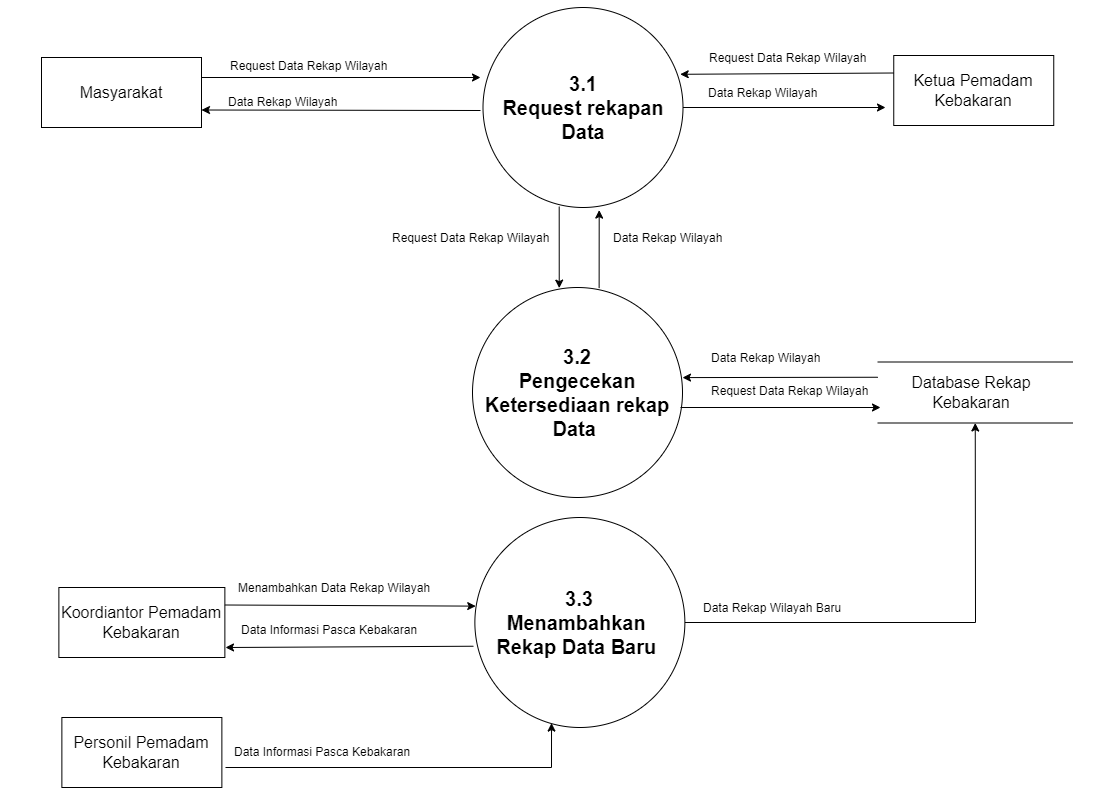

The diagram above was exported from draw.io. Its source (the exported page's mxGraphModel, read from the mxfile embedded in the PNG):
<mxGraphModel dx="2939" dy="-2169" grid="1" gridSize="10" guides="1" tooltips="1" connect="1" arrows="1" fold="1" page="1" pageScale="1" pageWidth="850" pageHeight="1100" math="0" shadow="0">
  <root>
    <mxCell id="0" />
    <mxCell id="1" parent="0" />
    <mxCell id="yVgdpzE_WAIxzGmi6JlL-1" value="&lt;b style=&quot;font-size: 20px&quot;&gt;3.1&lt;br&gt;Request rekapan Data&lt;br&gt;&lt;/b&gt;" style="ellipse;whiteSpace=wrap;html=1;aspect=fixed;" vertex="1" parent="1">
      <mxGeometry x="297.5" y="3720" width="200" height="200" as="geometry" />
    </mxCell>
    <mxCell id="yVgdpzE_WAIxzGmi6JlL-2" value="&lt;span style=&quot;font-size: 16px&quot;&gt;Koordiantor Pemadam Kebakaran&lt;/span&gt;" style="rounded=0;whiteSpace=wrap;html=1;" vertex="1" parent="1">
      <mxGeometry x="-126.63" y="4300" width="166" height="70" as="geometry" />
    </mxCell>
    <mxCell id="yVgdpzE_WAIxzGmi6JlL-3" value="" style="shape=partialRectangle;whiteSpace=wrap;html=1;left=0;right=0;fillColor=none;fontSize=8;" vertex="1" parent="1">
      <mxGeometry x="692.25" y="4074.5" width="195" height="61" as="geometry" />
    </mxCell>
    <mxCell id="yVgdpzE_WAIxzGmi6JlL-4" value="&lt;font style=&quot;font-size: 16px&quot;&gt;Database Rekap Kebakaran&lt;/font&gt;" style="text;html=1;strokeColor=none;fillColor=none;align=center;verticalAlign=middle;whiteSpace=wrap;rounded=0;fontSize=16;" vertex="1" parent="1">
      <mxGeometry x="697.25" y="4092.5" width="178" height="25" as="geometry" />
    </mxCell>
    <mxCell id="yVgdpzE_WAIxzGmi6JlL-5" value="" style="endArrow=classic;html=1;rounded=0;" edge="1" parent="1">
      <mxGeometry width="50" height="50" relative="1" as="geometry">
        <mxPoint x="15" y="3790" as="sourcePoint" />
        <mxPoint x="295" y="3790" as="targetPoint" />
      </mxGeometry>
    </mxCell>
    <mxCell id="yVgdpzE_WAIxzGmi6JlL-6" value="&lt;b style=&quot;font-size: 20px&quot;&gt;3.2&lt;br&gt;Pengecekan Ketersediaan rekap Data&amp;nbsp;&lt;br&gt;&lt;/b&gt;" style="ellipse;whiteSpace=wrap;html=1;aspect=fixed;" vertex="1" parent="1">
      <mxGeometry x="287" y="4000" width="210" height="210" as="geometry" />
    </mxCell>
    <mxCell id="yVgdpzE_WAIxzGmi6JlL-7" value="" style="endArrow=classic;html=1;rounded=0;" edge="1" parent="1">
      <mxGeometry width="50" height="50" relative="1" as="geometry">
        <mxPoint x="495" y="4120" as="sourcePoint" />
        <mxPoint x="695" y="4120" as="targetPoint" />
      </mxGeometry>
    </mxCell>
    <mxCell id="yVgdpzE_WAIxzGmi6JlL-8" value="" style="endArrow=classic;html=1;rounded=0;exitX=0;exitY=0.25;exitDx=0;exitDy=0;entryX=1;entryY=0.429;entryDx=0;entryDy=0;entryPerimeter=0;" edge="1" parent="1" source="yVgdpzE_WAIxzGmi6JlL-3" target="yVgdpzE_WAIxzGmi6JlL-6">
      <mxGeometry width="50" height="50" relative="1" as="geometry">
        <mxPoint x="625" y="4120" as="sourcePoint" />
        <mxPoint x="505" y="4120" as="targetPoint" />
      </mxGeometry>
    </mxCell>
    <mxCell id="yVgdpzE_WAIxzGmi6JlL-9" value="" style="endArrow=classic;html=1;rounded=0;entryX=0.5;entryY=1;entryDx=0;entryDy=0;" edge="1" parent="1" source="yVgdpzE_WAIxzGmi6JlL-18" target="yVgdpzE_WAIxzGmi6JlL-3">
      <mxGeometry width="50" height="50" relative="1" as="geometry">
        <mxPoint x="495" y="4390" as="sourcePoint" />
        <mxPoint x="735" y="4330" as="targetPoint" />
        <Array as="points">
          <mxPoint x="790" y="4335" />
        </Array>
      </mxGeometry>
    </mxCell>
    <mxCell id="yVgdpzE_WAIxzGmi6JlL-10" value="" style="endArrow=classic;html=1;rounded=0;entryX=1;entryY=0.75;entryDx=0;entryDy=0;" edge="1" parent="1" target="yVgdpzE_WAIxzGmi6JlL-12">
      <mxGeometry width="50" height="50" relative="1" as="geometry">
        <mxPoint x="295" y="3823" as="sourcePoint" />
        <mxPoint x="105" y="3850" as="targetPoint" />
      </mxGeometry>
    </mxCell>
    <mxCell id="yVgdpzE_WAIxzGmi6JlL-11" value="" style="endArrow=classic;html=1;rounded=0;exitX=0.381;exitY=0.995;exitDx=0;exitDy=0;exitPerimeter=0;entryX=0.413;entryY=0.003;entryDx=0;entryDy=0;entryPerimeter=0;" edge="1" parent="1" source="yVgdpzE_WAIxzGmi6JlL-1" target="yVgdpzE_WAIxzGmi6JlL-6">
      <mxGeometry width="50" height="50" relative="1" as="geometry">
        <mxPoint x="390" y="3920" as="sourcePoint" />
        <mxPoint x="390" y="4000" as="targetPoint" />
      </mxGeometry>
    </mxCell>
    <mxCell id="yVgdpzE_WAIxzGmi6JlL-12" value="&lt;span style=&quot;font-size: 16px&quot;&gt;Masyarakat&lt;/span&gt;" style="rounded=0;whiteSpace=wrap;html=1;" vertex="1" parent="1">
      <mxGeometry x="-144" y="3770" width="160" height="70" as="geometry" />
    </mxCell>
    <mxCell id="yVgdpzE_WAIxzGmi6JlL-13" value="Request Data Rekap Wilayah" style="text;html=1;strokeColor=none;fillColor=none;align=left;verticalAlign=middle;whiteSpace=wrap;rounded=0;" vertex="1" parent="1">
      <mxGeometry x="43" y="3768" width="162" height="22" as="geometry" />
    </mxCell>
    <mxCell id="yVgdpzE_WAIxzGmi6JlL-14" value="Data Rekap Wilayah" style="text;html=1;strokeColor=none;fillColor=none;align=left;verticalAlign=middle;whiteSpace=wrap;rounded=0;" vertex="1" parent="1">
      <mxGeometry x="524.25" y="4060" width="162" height="22" as="geometry" />
    </mxCell>
    <mxCell id="yVgdpzE_WAIxzGmi6JlL-15" value="" style="endArrow=classic;html=1;fontFamily=Helvetica;fontSize=11;fontColor=rgba(0, 0, 0, 1);align=center;strokeColor=rgba(0, 0, 0, 1);exitX=1;exitY=0.25;exitDx=0;exitDy=0;entryX=0.004;entryY=0.422;entryDx=0;entryDy=0;entryPerimeter=0;" edge="1" parent="1" source="yVgdpzE_WAIxzGmi6JlL-2" target="yVgdpzE_WAIxzGmi6JlL-18">
      <mxGeometry width="50" height="50" relative="1" as="geometry">
        <mxPoint x="65" y="4450" as="sourcePoint" />
        <mxPoint x="115" y="4400" as="targetPoint" />
      </mxGeometry>
    </mxCell>
    <mxCell id="yVgdpzE_WAIxzGmi6JlL-16" value="Menambahkan Data Rekap Wilayah" style="text;html=1;strokeColor=none;fillColor=none;align=left;verticalAlign=middle;whiteSpace=wrap;rounded=0;" vertex="1" parent="1">
      <mxGeometry x="51" y="4290" width="211" height="22" as="geometry" />
    </mxCell>
    <mxCell id="yVgdpzE_WAIxzGmi6JlL-17" value="Data Rekap Wilayah Baru" style="text;html=1;strokeColor=none;fillColor=none;align=left;verticalAlign=middle;whiteSpace=wrap;rounded=0;" vertex="1" parent="1">
      <mxGeometry x="516.12" y="4310" width="211" height="22" as="geometry" />
    </mxCell>
    <mxCell id="yVgdpzE_WAIxzGmi6JlL-18" value="&lt;b style=&quot;font-size: 20px&quot;&gt;3.3&lt;br&gt;Menambahkan &lt;br&gt;Rekap Data Baru&amp;nbsp;&lt;br&gt;&lt;/b&gt;" style="ellipse;whiteSpace=wrap;html=1;aspect=fixed;" vertex="1" parent="1">
      <mxGeometry x="289.37" y="4230" width="210" height="210" as="geometry" />
    </mxCell>
    <mxCell id="yVgdpzE_WAIxzGmi6JlL-19" value="" style="endArrow=classic;html=1;rounded=0;entryX=0.581;entryY=1.013;entryDx=0;entryDy=0;entryPerimeter=0;exitX=0.603;exitY=0.003;exitDx=0;exitDy=0;exitPerimeter=0;" edge="1" parent="1" source="yVgdpzE_WAIxzGmi6JlL-6" target="yVgdpzE_WAIxzGmi6JlL-1">
      <mxGeometry width="50" height="50" relative="1" as="geometry">
        <mxPoint x="455" y="4010" as="sourcePoint" />
        <mxPoint x="505" y="3960" as="targetPoint" />
      </mxGeometry>
    </mxCell>
    <mxCell id="yVgdpzE_WAIxzGmi6JlL-20" value="Data Rekap Wilayah" style="text;html=1;strokeColor=none;fillColor=none;align=left;verticalAlign=middle;whiteSpace=wrap;rounded=0;" vertex="1" parent="1">
      <mxGeometry x="426" y="3940" width="129" height="22" as="geometry" />
    </mxCell>
    <mxCell id="yVgdpzE_WAIxzGmi6JlL-21" value="Request Data Rekap Wilayah" style="text;html=1;strokeColor=none;fillColor=none;align=left;verticalAlign=middle;whiteSpace=wrap;rounded=0;" vertex="1" parent="1">
      <mxGeometry x="205" y="3940" width="162" height="22" as="geometry" />
    </mxCell>
    <mxCell id="yVgdpzE_WAIxzGmi6JlL-22" value="Data Rekap Wilayah" style="text;html=1;strokeColor=none;fillColor=none;align=left;verticalAlign=middle;whiteSpace=wrap;rounded=0;" vertex="1" parent="1">
      <mxGeometry x="521" y="3795" width="162" height="22" as="geometry" />
    </mxCell>
    <mxCell id="yVgdpzE_WAIxzGmi6JlL-23" value="Request Data Rekap Wilayah" style="text;html=1;strokeColor=none;fillColor=none;align=left;verticalAlign=middle;whiteSpace=wrap;rounded=0;" vertex="1" parent="1">
      <mxGeometry x="524.25" y="4092.5" width="162" height="22" as="geometry" />
    </mxCell>
    <mxCell id="yVgdpzE_WAIxzGmi6JlL-24" value="&lt;font style=&quot;font-size: 16px&quot;&gt;Personil Pemadam Kebakaran&lt;/font&gt;" style="rounded=0;whiteSpace=wrap;html=1;" vertex="1" parent="1">
      <mxGeometry x="-123.63" y="4430" width="160" height="70" as="geometry" />
    </mxCell>
    <mxCell id="yVgdpzE_WAIxzGmi6JlL-25" value="" style="endArrow=classic;html=1;rounded=0;fontSize=16;entryX=0.365;entryY=0.979;entryDx=0;entryDy=0;entryPerimeter=0;" edge="1" parent="1" target="yVgdpzE_WAIxzGmi6JlL-18">
      <mxGeometry width="50" height="50" relative="1" as="geometry">
        <mxPoint x="40" y="4480" as="sourcePoint" />
        <mxPoint x="220" y="4480" as="targetPoint" />
        <Array as="points">
          <mxPoint x="366" y="4480" />
        </Array>
      </mxGeometry>
    </mxCell>
    <mxCell id="yVgdpzE_WAIxzGmi6JlL-26" value="Data Informasi Pasca Kebakaran" style="text;html=1;strokeColor=none;fillColor=none;align=left;verticalAlign=middle;whiteSpace=wrap;rounded=0;" vertex="1" parent="1">
      <mxGeometry x="46.5" y="4454" width="211" height="22" as="geometry" />
    </mxCell>
    <mxCell id="yVgdpzE_WAIxzGmi6JlL-27" value="" style="endArrow=classic;html=1;rounded=0;fontSize=16;exitX=-0.007;exitY=0.613;exitDx=0;exitDy=0;exitPerimeter=0;" edge="1" parent="1" source="yVgdpzE_WAIxzGmi6JlL-18">
      <mxGeometry width="50" height="50" relative="1" as="geometry">
        <mxPoint x="150" y="4410" as="sourcePoint" />
        <mxPoint x="40" y="4360" as="targetPoint" />
      </mxGeometry>
    </mxCell>
    <mxCell id="yVgdpzE_WAIxzGmi6JlL-28" value="Data Informasi Pasca Kebakaran" style="text;html=1;strokeColor=none;fillColor=none;align=left;verticalAlign=middle;whiteSpace=wrap;rounded=0;" vertex="1" parent="1">
      <mxGeometry x="53.5" y="4332" width="211" height="22" as="geometry" />
    </mxCell>
    <mxCell id="yVgdpzE_WAIxzGmi6JlL-29" value="&lt;font style=&quot;font-size: 16px&quot;&gt;Ketua Pemadam Kebakaran&lt;/font&gt;" style="rounded=0;whiteSpace=wrap;html=1;" vertex="1" parent="1">
      <mxGeometry x="708.25" y="3768" width="160" height="70" as="geometry" />
    </mxCell>
    <mxCell id="yVgdpzE_WAIxzGmi6JlL-30" value="" style="endArrow=classic;html=1;rounded=0;exitX=0;exitY=0.25;exitDx=0;exitDy=0;entryX=0.986;entryY=0.334;entryDx=0;entryDy=0;entryPerimeter=0;" edge="1" parent="1" source="yVgdpzE_WAIxzGmi6JlL-29" target="yVgdpzE_WAIxzGmi6JlL-1">
      <mxGeometry width="50" height="50" relative="1" as="geometry">
        <mxPoint x="620" y="3920" as="sourcePoint" />
        <mxPoint x="520" y="3800" as="targetPoint" />
      </mxGeometry>
    </mxCell>
    <mxCell id="yVgdpzE_WAIxzGmi6JlL-31" value="" style="endArrow=classic;html=1;rounded=0;exitX=1;exitY=0.5;exitDx=0;exitDy=0;" edge="1" parent="1" source="yVgdpzE_WAIxzGmi6JlL-1">
      <mxGeometry width="50" height="50" relative="1" as="geometry">
        <mxPoint x="530" y="3890" as="sourcePoint" />
        <mxPoint x="700" y="3820" as="targetPoint" />
      </mxGeometry>
    </mxCell>
    <mxCell id="yVgdpzE_WAIxzGmi6JlL-32" value="Request Data Rekap Wilayah" style="text;html=1;strokeColor=none;fillColor=none;align=left;verticalAlign=middle;whiteSpace=wrap;rounded=0;" vertex="1" parent="1">
      <mxGeometry x="521.56" y="3760" width="162" height="22" as="geometry" />
    </mxCell>
    <mxCell id="yVgdpzE_WAIxzGmi6JlL-33" value="Data Rekap Wilayah" style="text;html=1;strokeColor=none;fillColor=none;align=left;verticalAlign=middle;whiteSpace=wrap;rounded=0;" vertex="1" parent="1">
      <mxGeometry x="40.870000000000005" y="3804" width="162" height="22" as="geometry" />
    </mxCell>
    <mxCell id="yVgdpzE_WAIxzGmi6JlL-34" value="" style="ellipse;whiteSpace=wrap;html=1;aspect=fixed;" vertex="1" parent="1">
      <mxGeometry x="-465" y="4002" width="80" height="80" as="geometry" />
    </mxCell>
    <mxCell id="yVgdpzE_WAIxzGmi6JlL-35" value="" style="ellipse;whiteSpace=wrap;html=1;aspect=fixed;" vertex="1" parent="1">
      <mxGeometry x="320" y="4610" width="80" height="80" as="geometry" />
    </mxCell>
    <mxCell id="yVgdpzE_WAIxzGmi6JlL-36" value="" style="ellipse;whiteSpace=wrap;html=1;aspect=fixed;" vertex="1" parent="1">
      <mxGeometry x="1080" y="4064" width="80" height="80" as="geometry" />
    </mxCell>
    <mxCell id="yVgdpzE_WAIxzGmi6JlL-37" value="" style="ellipse;whiteSpace=wrap;html=1;aspect=fixed;" vertex="1" parent="1">
      <mxGeometry x="357.5" y="3590" width="80" height="80" as="geometry" />
    </mxCell>
  </root>
</mxGraphModel>